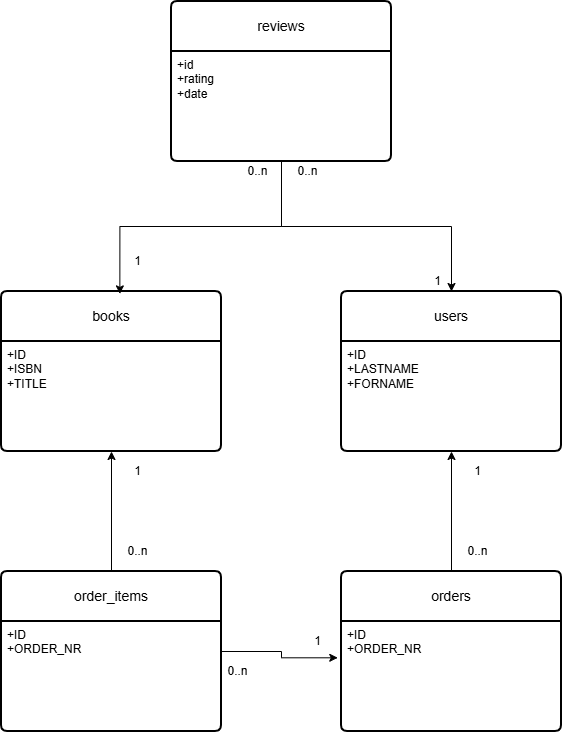

The diagram above was exported from draw.io. Its source (the exported page's mxGraphModel, read from the mxfile embedded in the PNG):
<mxGraphModel dx="1977" dy="2035" grid="1" gridSize="10" guides="1" tooltips="1" connect="1" arrows="1" fold="1" page="1" pageScale="1" pageWidth="827" pageHeight="1169" math="0" shadow="0">
  <root>
    <mxCell id="0" />
    <mxCell id="1" parent="0" />
    <mxCell id="0IDYCdCY_9EcKtgYXgWS-1" parent="1" style="swimlane;childLayout=stackLayout;horizontal=1;startSize=50;horizontalStack=0;rounded=1;fontSize=14;fontStyle=0;strokeWidth=2;resizeParent=0;resizeLast=1;shadow=0;dashed=0;align=center;arcSize=4;whiteSpace=wrap;html=1;" value="books" vertex="1">
      <mxGeometry height="160" width="220" x="-570" y="70" as="geometry" />
    </mxCell>
    <mxCell id="0IDYCdCY_9EcKtgYXgWS-2" parent="0IDYCdCY_9EcKtgYXgWS-1" style="align=left;strokeColor=none;fillColor=none;spacingLeft=4;spacingRight=4;fontSize=12;verticalAlign=top;resizable=0;rotatable=0;part=1;html=1;whiteSpace=wrap;" value="+ID&lt;br&gt;+ISBN&lt;br&gt;&lt;div&gt;+TITLE&lt;/div&gt;&lt;div&gt;&lt;br&gt;&lt;/div&gt;" vertex="1">
      <mxGeometry height="110" width="220" y="50" as="geometry" />
    </mxCell>
    <mxCell id="0IDYCdCY_9EcKtgYXgWS-7" parent="1" style="swimlane;childLayout=stackLayout;horizontal=1;startSize=50;horizontalStack=0;rounded=1;fontSize=14;fontStyle=0;strokeWidth=2;resizeParent=0;resizeLast=1;shadow=0;dashed=0;align=center;arcSize=4;whiteSpace=wrap;html=1;" value="users" vertex="1">
      <mxGeometry height="160" width="220" x="-230" y="70" as="geometry" />
    </mxCell>
    <mxCell id="0IDYCdCY_9EcKtgYXgWS-8" parent="0IDYCdCY_9EcKtgYXgWS-7" style="align=left;strokeColor=none;fillColor=none;spacingLeft=4;spacingRight=4;fontSize=12;verticalAlign=top;resizable=0;rotatable=0;part=1;html=1;whiteSpace=wrap;" value="+ID&lt;br&gt;+LASTNAME&lt;div&gt;+FORNAME&lt;br&gt;&lt;div&gt;&lt;br&gt;&lt;/div&gt;&lt;/div&gt;" vertex="1">
      <mxGeometry height="110" width="220" y="50" as="geometry" />
    </mxCell>
    <mxCell id="0IDYCdCY_9EcKtgYXgWS-14" edge="1" parent="1" source="0IDYCdCY_9EcKtgYXgWS-9" style="edgeStyle=orthogonalEdgeStyle;rounded=0;orthogonalLoop=1;jettySize=auto;html=1;entryX=0.5;entryY=1;entryDx=0;entryDy=0;" target="0IDYCdCY_9EcKtgYXgWS-8">
      <mxGeometry relative="1" as="geometry">
        <mxPoint x="-260" y="148" as="targetPoint" />
      </mxGeometry>
    </mxCell>
    <mxCell id="0IDYCdCY_9EcKtgYXgWS-15" edge="1" parent="1" source="jVYh-3GR-gImrmPKpxpz-1" style="edgeStyle=orthogonalEdgeStyle;rounded=0;orthogonalLoop=1;jettySize=auto;html=1;" target="0IDYCdCY_9EcKtgYXgWS-2">
      <mxGeometry relative="1" as="geometry">
        <mxPoint x="-720" y="300" as="sourcePoint" />
      </mxGeometry>
    </mxCell>
    <mxCell id="0IDYCdCY_9EcKtgYXgWS-9" parent="1" style="swimlane;childLayout=stackLayout;horizontal=1;startSize=50;horizontalStack=0;rounded=1;fontSize=14;fontStyle=0;strokeWidth=2;resizeParent=0;resizeLast=1;shadow=0;dashed=0;align=center;arcSize=4;whiteSpace=wrap;html=1;" value="orders" vertex="1">
      <mxGeometry height="160" width="220" x="-230" y="350" as="geometry" />
    </mxCell>
    <mxCell id="0IDYCdCY_9EcKtgYXgWS-10" parent="0IDYCdCY_9EcKtgYXgWS-9" style="align=left;strokeColor=none;fillColor=none;spacingLeft=4;spacingRight=4;fontSize=12;verticalAlign=top;resizable=0;rotatable=0;part=1;html=1;whiteSpace=wrap;" value="+ID&lt;br&gt;+ORDER_NR&lt;div&gt;&lt;br/&gt;&lt;/div&gt;" vertex="1">
      <mxGeometry height="110" width="220" y="50" as="geometry" />
    </mxCell>
    <mxCell id="0IDYCdCY_9EcKtgYXgWS-11" parent="1" style="swimlane;childLayout=stackLayout;horizontal=1;startSize=50;horizontalStack=0;rounded=1;fontSize=14;fontStyle=0;strokeWidth=2;resizeParent=0;resizeLast=1;shadow=0;dashed=0;align=center;arcSize=4;whiteSpace=wrap;html=1;" value="reviews" vertex="1">
      <mxGeometry height="160" width="220" x="-400" y="-220" as="geometry" />
    </mxCell>
    <mxCell id="0IDYCdCY_9EcKtgYXgWS-12" parent="0IDYCdCY_9EcKtgYXgWS-11" style="align=left;strokeColor=none;fillColor=none;spacingLeft=4;spacingRight=4;fontSize=12;verticalAlign=top;resizable=0;rotatable=0;part=1;html=1;whiteSpace=wrap;" value="+id&lt;div&gt;+rating&lt;br&gt;+date&lt;/div&gt;" vertex="1">
      <mxGeometry height="110" width="220" y="50" as="geometry" />
    </mxCell>
    <mxCell id="0IDYCdCY_9EcKtgYXgWS-16" parent="1" style="text;html=1;whiteSpace=wrap;strokeColor=none;fillColor=none;align=center;verticalAlign=middle;rounded=0;" value="1" vertex="1">
      <mxGeometry height="20" width="33" x="-450" y="240" as="geometry" />
    </mxCell>
    <mxCell id="0IDYCdCY_9EcKtgYXgWS-17" parent="1" style="text;html=1;whiteSpace=wrap;strokeColor=none;fillColor=none;align=center;verticalAlign=middle;rounded=0;" value="0..n" vertex="1">
      <mxGeometry height="20" width="33" x="-450" y="320" as="geometry" />
    </mxCell>
    <mxCell id="0IDYCdCY_9EcKtgYXgWS-18" parent="1" style="text;html=1;whiteSpace=wrap;strokeColor=none;fillColor=none;align=center;verticalAlign=middle;rounded=0;" value="1" vertex="1">
      <mxGeometry height="20" width="33" x="-110" y="240" as="geometry" />
    </mxCell>
    <mxCell id="0IDYCdCY_9EcKtgYXgWS-20" parent="1" style="text;html=1;whiteSpace=wrap;strokeColor=none;fillColor=none;align=center;verticalAlign=middle;rounded=0;" value="0..n" vertex="1">
      <mxGeometry height="20" width="33" x="-350" y="440" as="geometry" />
    </mxCell>
    <mxCell id="0IDYCdCY_9EcKtgYXgWS-21" edge="1" parent="1" source="0IDYCdCY_9EcKtgYXgWS-12" style="edgeStyle=orthogonalEdgeStyle;rounded=0;orthogonalLoop=1;jettySize=auto;html=1;entryX=0.538;entryY=0.015;entryDx=0;entryDy=0;entryPerimeter=0;" target="0IDYCdCY_9EcKtgYXgWS-1">
      <mxGeometry relative="1" as="geometry" />
    </mxCell>
    <mxCell id="0IDYCdCY_9EcKtgYXgWS-22" edge="1" parent="1" source="0IDYCdCY_9EcKtgYXgWS-12" style="edgeStyle=orthogonalEdgeStyle;rounded=0;orthogonalLoop=1;jettySize=auto;html=1;" target="0IDYCdCY_9EcKtgYXgWS-7">
      <mxGeometry relative="1" as="geometry" />
    </mxCell>
    <mxCell id="0IDYCdCY_9EcKtgYXgWS-23" parent="1" style="text;html=1;whiteSpace=wrap;strokeColor=none;fillColor=none;align=center;verticalAlign=middle;rounded=0;" value="1" vertex="1">
      <mxGeometry height="20" width="33" x="-450" y="30" as="geometry" />
    </mxCell>
    <mxCell id="0IDYCdCY_9EcKtgYXgWS-24" parent="1" style="text;html=1;whiteSpace=wrap;strokeColor=none;fillColor=none;align=center;verticalAlign=middle;rounded=0;" value="1" vertex="1">
      <mxGeometry height="20" width="33" x="-150" y="50" as="geometry" />
    </mxCell>
    <mxCell id="0IDYCdCY_9EcKtgYXgWS-26" parent="1" style="text;html=1;whiteSpace=wrap;strokeColor=none;fillColor=none;align=center;verticalAlign=middle;rounded=0;" value="0..n" vertex="1">
      <mxGeometry height="20" width="33" x="-280" y="-60" as="geometry" />
    </mxCell>
    <mxCell id="0IDYCdCY_9EcKtgYXgWS-27" parent="1" style="text;html=1;whiteSpace=wrap;strokeColor=none;fillColor=none;align=center;verticalAlign=middle;rounded=0;" value="0..n" vertex="1">
      <mxGeometry height="20" width="33" x="-330" y="-60" as="geometry" />
    </mxCell>
    <mxCell id="jVYh-3GR-gImrmPKpxpz-3" edge="1" parent="1" source="jVYh-3GR-gImrmPKpxpz-1" style="edgeStyle=orthogonalEdgeStyle;rounded=0;orthogonalLoop=1;jettySize=auto;html=1;entryX=-0.017;entryY=0.33;entryDx=0;entryDy=0;entryPerimeter=0;" target="0IDYCdCY_9EcKtgYXgWS-10" value="">
      <mxGeometry relative="1" as="geometry">
        <mxPoint x="-240" y="430" as="targetPoint" />
      </mxGeometry>
    </mxCell>
    <mxCell id="jVYh-3GR-gImrmPKpxpz-1" parent="1" style="swimlane;childLayout=stackLayout;horizontal=1;startSize=50;horizontalStack=0;rounded=1;fontSize=14;fontStyle=0;strokeWidth=2;resizeParent=0;resizeLast=1;shadow=0;dashed=0;align=center;arcSize=4;whiteSpace=wrap;html=1;" value="order_items" vertex="1">
      <mxGeometry height="160" width="220" x="-570" y="350" as="geometry" />
    </mxCell>
    <mxCell id="jVYh-3GR-gImrmPKpxpz-2" parent="jVYh-3GR-gImrmPKpxpz-1" style="align=left;strokeColor=none;fillColor=none;spacingLeft=4;spacingRight=4;fontSize=12;verticalAlign=top;resizable=0;rotatable=0;part=1;html=1;whiteSpace=wrap;" value="+ID&lt;br&gt;+ORDER_NR&lt;div&gt;&lt;br/&gt;&lt;/div&gt;" vertex="1">
      <mxGeometry height="110" width="220" y="50" as="geometry" />
    </mxCell>
    <mxCell id="jVYh-3GR-gImrmPKpxpz-7" parent="1" style="text;html=1;whiteSpace=wrap;strokeColor=none;fillColor=none;align=center;verticalAlign=middle;rounded=0;" value="1" vertex="1">
      <mxGeometry height="20" width="33" x="-270" y="410" as="geometry" />
    </mxCell>
    <mxCell id="jVYh-3GR-gImrmPKpxpz-8" parent="1" style="text;html=1;whiteSpace=wrap;strokeColor=none;fillColor=none;align=center;verticalAlign=middle;rounded=0;" value="0..n" vertex="1">
      <mxGeometry height="20" width="33" x="-110" y="320" as="geometry" />
    </mxCell>
  </root>
</mxGraphModel>